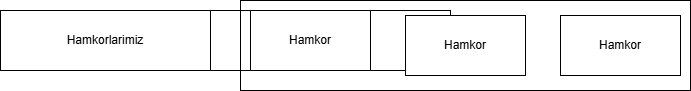

The diagram above was exported from draw.io. Its source (the exported page's mxGraphModel, read from the mxfile embedded in the PNG):
<mxGraphModel dx="499" dy="457" grid="1" gridSize="10" guides="1" tooltips="1" connect="1" arrows="1" fold="1" page="1" pageScale="1" pageWidth="850" pageHeight="1100" math="0" shadow="0">
  <root>
    <mxCell id="0" />
    <mxCell id="1" parent="0" />
    <mxCell id="2" value="" style="whiteSpace=wrap;html=1;" vertex="1" parent="1">
      <mxGeometry x="30" y="130" width="450" height="60" as="geometry" />
    </mxCell>
    <mxCell id="3" value="Hamkorlarimiz" style="whiteSpace=wrap;html=1;" vertex="1" parent="1">
      <mxGeometry x="30" y="130" width="210" height="60" as="geometry" />
    </mxCell>
    <mxCell id="4" value="Hamkor" style="whiteSpace=wrap;html=1;" vertex="1" parent="1">
      <mxGeometry x="280" y="130" width="120" height="60" as="geometry" />
    </mxCell>
    <mxCell id="5" value="Hamkor" style="whiteSpace=wrap;html=1;" vertex="1" parent="1">
      <mxGeometry x="435" y="135" width="120" height="60" as="geometry" />
    </mxCell>
    <mxCell id="6" value="Hamkor" style="whiteSpace=wrap;html=1;" vertex="1" parent="1">
      <mxGeometry x="590" y="135" width="120" height="60" as="geometry" />
    </mxCell>
    <mxCell id="7" value="" style="whiteSpace=wrap;html=1;fillColor=none;" vertex="1" parent="1">
      <mxGeometry x="270" y="120" width="450" height="90" as="geometry" />
    </mxCell>
  </root>
</mxGraphModel>